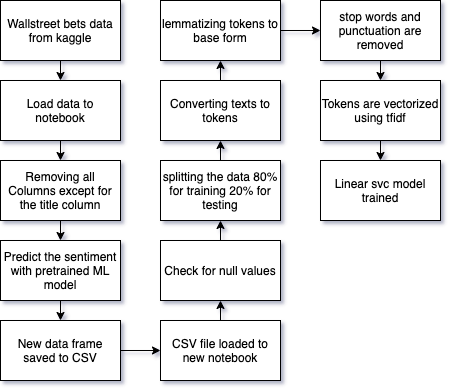

The diagram above was exported from draw.io. Its source (the exported page's mxGraphModel, read from the mxfile embedded in the PNG):
<mxGraphModel dx="1426" dy="857" grid="1" gridSize="10" guides="1" tooltips="1" connect="1" arrows="1" fold="1" page="1" pageScale="1" pageWidth="827" pageHeight="1169" math="0" shadow="0">
  <root>
    <mxCell id="0" />
    <mxCell id="1" parent="0" />
    <mxCell id="ydm0r4XFLQOcANJfRIt8-1" value="Wallstreet bets data from kaggle" style="rounded=0;whiteSpace=wrap;html=1;" vertex="1" parent="1">
      <mxGeometry x="40" y="40" width="120" height="60" as="geometry" />
    </mxCell>
    <mxCell id="ydm0r4XFLQOcANJfRIt8-2" value="Load data to notebook" style="rounded=0;whiteSpace=wrap;html=1;" vertex="1" parent="1">
      <mxGeometry x="40" y="120" width="120" height="60" as="geometry" />
    </mxCell>
    <mxCell id="ydm0r4XFLQOcANJfRIt8-3" value="Removing all Columns except for the title column" style="rounded=0;whiteSpace=wrap;html=1;" vertex="1" parent="1">
      <mxGeometry x="40" y="200" width="120" height="60" as="geometry" />
    </mxCell>
    <mxCell id="ydm0r4XFLQOcANJfRIt8-4" value="Check for null values" style="rounded=0;whiteSpace=wrap;html=1;" vertex="1" parent="1">
      <mxGeometry x="200" y="280" width="120" height="60" as="geometry" />
    </mxCell>
    <mxCell id="ydm0r4XFLQOcANJfRIt8-5" value="Predict the sentiment with pretrained ML model" style="rounded=0;whiteSpace=wrap;html=1;" vertex="1" parent="1">
      <mxGeometry x="40" y="280" width="120" height="60" as="geometry" />
    </mxCell>
    <mxCell id="ydm0r4XFLQOcANJfRIt8-6" value="New data frame saved to CSV" style="rounded=0;whiteSpace=wrap;html=1;" vertex="1" parent="1">
      <mxGeometry x="40" y="360" width="120" height="60" as="geometry" />
    </mxCell>
    <mxCell id="ydm0r4XFLQOcANJfRIt8-7" value="CSV file loaded to new notebook" style="rounded=0;whiteSpace=wrap;html=1;" vertex="1" parent="1">
      <mxGeometry x="200" y="360" width="120" height="60" as="geometry" />
    </mxCell>
    <mxCell id="ydm0r4XFLQOcANJfRIt8-8" value="splitting the data 80% for training 20% for testing" style="rounded=0;whiteSpace=wrap;html=1;" vertex="1" parent="1">
      <mxGeometry x="200" y="200" width="120" height="60" as="geometry" />
    </mxCell>
    <mxCell id="ydm0r4XFLQOcANJfRIt8-9" value="lemmatizing tokens to base form" style="rounded=0;whiteSpace=wrap;html=1;" vertex="1" parent="1">
      <mxGeometry x="200" y="40" width="120" height="60" as="geometry" />
    </mxCell>
    <mxCell id="ydm0r4XFLQOcANJfRIt8-10" value="Converting texts to tokens" style="rounded=0;whiteSpace=wrap;html=1;" vertex="1" parent="1">
      <mxGeometry x="200" y="120" width="120" height="60" as="geometry" />
    </mxCell>
    <mxCell id="ydm0r4XFLQOcANJfRIt8-11" value="stop words and punctuation are removed" style="rounded=0;whiteSpace=wrap;html=1;" vertex="1" parent="1">
      <mxGeometry x="360" y="40" width="120" height="60" as="geometry" />
    </mxCell>
    <mxCell id="ydm0r4XFLQOcANJfRIt8-12" value="Tokens are vectorized using tfidf" style="rounded=0;whiteSpace=wrap;html=1;" vertex="1" parent="1">
      <mxGeometry x="360" y="120" width="120" height="60" as="geometry" />
    </mxCell>
    <mxCell id="ydm0r4XFLQOcANJfRIt8-13" value="Linear svc model trained" style="rounded=0;whiteSpace=wrap;html=1;" vertex="1" parent="1">
      <mxGeometry x="360" y="200" width="120" height="60" as="geometry" />
    </mxCell>
    <mxCell id="ydm0r4XFLQOcANJfRIt8-14" value="" style="endArrow=classic;html=1;entryX=0.5;entryY=0;entryDx=0;entryDy=0;exitX=0.5;exitY=1;exitDx=0;exitDy=0;" edge="1" parent="1" source="ydm0r4XFLQOcANJfRIt8-1" target="ydm0r4XFLQOcANJfRIt8-2">
      <mxGeometry width="50" height="50" relative="1" as="geometry">
        <mxPoint x="210" y="580" as="sourcePoint" />
        <mxPoint x="260" y="530" as="targetPoint" />
      </mxGeometry>
    </mxCell>
    <mxCell id="ydm0r4XFLQOcANJfRIt8-15" value="" style="endArrow=classic;html=1;exitX=0.5;exitY=1;exitDx=0;exitDy=0;entryX=0.5;entryY=0;entryDx=0;entryDy=0;" edge="1" parent="1" source="ydm0r4XFLQOcANJfRIt8-2" target="ydm0r4XFLQOcANJfRIt8-3">
      <mxGeometry width="50" height="50" relative="1" as="geometry">
        <mxPoint x="170" y="340" as="sourcePoint" />
        <mxPoint x="270" y="540" as="targetPoint" />
      </mxGeometry>
    </mxCell>
    <mxCell id="ydm0r4XFLQOcANJfRIt8-16" value="" style="endArrow=classic;html=1;exitX=0.5;exitY=1;exitDx=0;exitDy=0;entryX=0.5;entryY=0;entryDx=0;entryDy=0;" edge="1" parent="1" source="ydm0r4XFLQOcANJfRIt8-3" target="ydm0r4XFLQOcANJfRIt8-5">
      <mxGeometry width="50" height="50" relative="1" as="geometry">
        <mxPoint x="230" y="600" as="sourcePoint" />
        <mxPoint x="280" y="550" as="targetPoint" />
      </mxGeometry>
    </mxCell>
    <mxCell id="ydm0r4XFLQOcANJfRIt8-17" value="" style="endArrow=classic;html=1;exitX=0.5;exitY=1;exitDx=0;exitDy=0;entryX=0.5;entryY=0;entryDx=0;entryDy=0;" edge="1" parent="1" source="ydm0r4XFLQOcANJfRIt8-5" target="ydm0r4XFLQOcANJfRIt8-6">
      <mxGeometry width="50" height="50" relative="1" as="geometry">
        <mxPoint x="240" y="610" as="sourcePoint" />
        <mxPoint x="290" y="560" as="targetPoint" />
      </mxGeometry>
    </mxCell>
    <mxCell id="ydm0r4XFLQOcANJfRIt8-18" value="" style="endArrow=classic;html=1;exitX=1;exitY=0.5;exitDx=0;exitDy=0;entryX=0;entryY=0.5;entryDx=0;entryDy=0;" edge="1" parent="1" source="ydm0r4XFLQOcANJfRIt8-6" target="ydm0r4XFLQOcANJfRIt8-7">
      <mxGeometry width="50" height="50" relative="1" as="geometry">
        <mxPoint x="250" y="620" as="sourcePoint" />
        <mxPoint x="300" y="570" as="targetPoint" />
      </mxGeometry>
    </mxCell>
    <mxCell id="ydm0r4XFLQOcANJfRIt8-19" value="" style="endArrow=classic;html=1;entryX=0.5;entryY=1;entryDx=0;entryDy=0;exitX=0.5;exitY=0;exitDx=0;exitDy=0;" edge="1" parent="1" source="ydm0r4XFLQOcANJfRIt8-7" target="ydm0r4XFLQOcANJfRIt8-4">
      <mxGeometry width="50" height="50" relative="1" as="geometry">
        <mxPoint x="470" y="390" as="sourcePoint" />
        <mxPoint x="310" y="580" as="targetPoint" />
      </mxGeometry>
    </mxCell>
    <mxCell id="ydm0r4XFLQOcANJfRIt8-20" value="" style="endArrow=classic;html=1;entryX=0.5;entryY=1;entryDx=0;entryDy=0;exitX=0.5;exitY=0;exitDx=0;exitDy=0;" edge="1" parent="1" source="ydm0r4XFLQOcANJfRIt8-4" target="ydm0r4XFLQOcANJfRIt8-8">
      <mxGeometry width="50" height="50" relative="1" as="geometry">
        <mxPoint x="270" y="640" as="sourcePoint" />
        <mxPoint x="320" y="590" as="targetPoint" />
      </mxGeometry>
    </mxCell>
    <mxCell id="ydm0r4XFLQOcANJfRIt8-21" value="" style="endArrow=classic;html=1;entryX=0.5;entryY=1;entryDx=0;entryDy=0;exitX=0.5;exitY=0;exitDx=0;exitDy=0;" edge="1" parent="1" source="ydm0r4XFLQOcANJfRIt8-8" target="ydm0r4XFLQOcANJfRIt8-10">
      <mxGeometry width="50" height="50" relative="1" as="geometry">
        <mxPoint x="280" y="650" as="sourcePoint" />
        <mxPoint x="330" y="600" as="targetPoint" />
      </mxGeometry>
    </mxCell>
    <mxCell id="ydm0r4XFLQOcANJfRIt8-22" value="" style="endArrow=classic;html=1;entryX=0.5;entryY=1;entryDx=0;entryDy=0;exitX=0.5;exitY=0;exitDx=0;exitDy=0;" edge="1" parent="1" source="ydm0r4XFLQOcANJfRIt8-10" target="ydm0r4XFLQOcANJfRIt8-9">
      <mxGeometry width="50" height="50" relative="1" as="geometry">
        <mxPoint x="290" y="660" as="sourcePoint" />
        <mxPoint x="340" y="610" as="targetPoint" />
      </mxGeometry>
    </mxCell>
    <mxCell id="ydm0r4XFLQOcANJfRIt8-23" value="" style="endArrow=classic;html=1;entryX=0;entryY=0.5;entryDx=0;entryDy=0;exitX=1;exitY=0.5;exitDx=0;exitDy=0;" edge="1" parent="1" source="ydm0r4XFLQOcANJfRIt8-9" target="ydm0r4XFLQOcANJfRIt8-11">
      <mxGeometry width="50" height="50" relative="1" as="geometry">
        <mxPoint x="330" y="70" as="sourcePoint" />
        <mxPoint x="350" y="620" as="targetPoint" />
      </mxGeometry>
    </mxCell>
    <mxCell id="ydm0r4XFLQOcANJfRIt8-25" value="" style="endArrow=classic;html=1;exitX=0.5;exitY=1;exitDx=0;exitDy=0;entryX=0.5;entryY=0;entryDx=0;entryDy=0;" edge="1" parent="1" source="ydm0r4XFLQOcANJfRIt8-11" target="ydm0r4XFLQOcANJfRIt8-12">
      <mxGeometry width="50" height="50" relative="1" as="geometry">
        <mxPoint x="310" y="680" as="sourcePoint" />
        <mxPoint x="360" y="630" as="targetPoint" />
      </mxGeometry>
    </mxCell>
    <mxCell id="ydm0r4XFLQOcANJfRIt8-26" value="" style="endArrow=classic;html=1;entryX=0.5;entryY=0;entryDx=0;entryDy=0;exitX=0.5;exitY=1;exitDx=0;exitDy=0;" edge="1" parent="1" source="ydm0r4XFLQOcANJfRIt8-12" target="ydm0r4XFLQOcANJfRIt8-13">
      <mxGeometry width="50" height="50" relative="1" as="geometry">
        <mxPoint x="360" y="610" as="sourcePoint" />
        <mxPoint x="410" y="560" as="targetPoint" />
      </mxGeometry>
    </mxCell>
  </root>
</mxGraphModel>